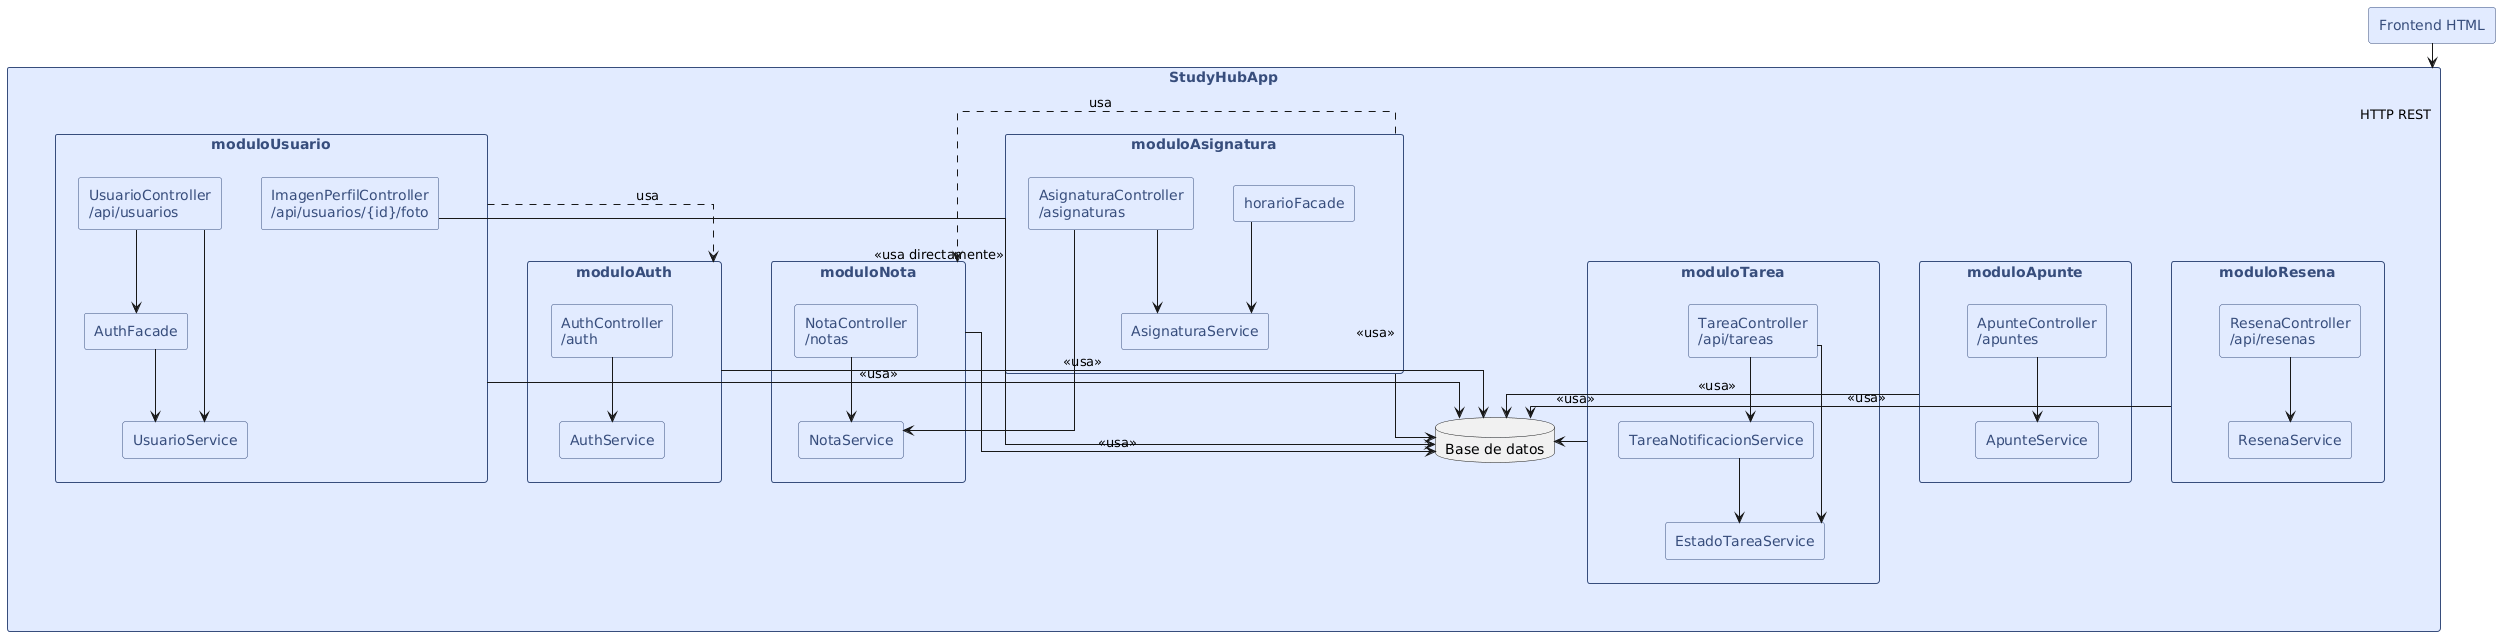

The diagram above was rendered by PlantUML. Its source (embedded in the PNG):
@startuml
skinparam componentStyle rectangle
skinparam backgroundColor white
skinparam linetype ortho
skinparam nodesep 40
skinparam ranksep 60
skinparam component {
    BackgroundColor #E2EBFF
    BorderColor #374D7C
    FontColor #374D7C
}

component "Frontend HTML" as Frontend

component "StudyHubApp" as App {
    together {
        component "moduloUsuario" as ModUsuario {
            component "UsuarioController\n/api/usuarios" as UsuarioCtrl
            component "ImagenPerfilController\n/api/usuarios/{id}/foto" as ImagenCtrl
            component "UsuarioService" as UsuarioSvc
            component "AuthFacade" as AuthFac
        }
        component "moduloAuth" as ModAuth {
            component "AuthController\n/auth" as AuthCtrl
            component "AuthService" as AuthSvc
        }
        component "moduloAsignatura" as ModAsignatura {
            component "AsignaturaController\n/asignaturas" as AsignaturaCtrl
            component "AsignaturaService" as AsignaturaSvc
            component "horarioFacade" as HorarioFac
        }
        component "moduloNota" as ModNota {
            component "NotaController\n/notas" as NotaCtrl
            component "NotaService" as NotaSvc
        }
    }
    together {
        component "moduloTarea" as ModTarea {
            component "TareaController\n/api/tareas" as TareaCtrl
            component "TareaNotificacionService" as TareaNotifSvc
            component "EstadoTareaService" as EstadoSvc
        }
        component "moduloApunte" as ModApunte {
            component "ApunteController\n/apuntes" as ApunteCtrl
            component "ApunteService" as ApunteSvc
        }
        component "moduloResena" as ModResena {
            component "ResenaController\n/api/resenas" as ResenaCtrl
            component "ResenaService" as ResenaSvc
        }
    }

    database "Base de datos" as BD
}

' Conexion Frontend
Frontend --> App : HTTP REST

' Relaciones internas moduloUsuario
UsuarioCtrl --> UsuarioSvc
UsuarioCtrl --> AuthFac
AuthFac --> UsuarioSvc
ImagenCtrl --> BD : <<usa directamente>>

' Relaciones internas moduloAuth
AuthCtrl --> AuthSvc

' Relaciones internas moduloAsignatura
AsignaturaCtrl --> AsignaturaSvc
AsignaturaCtrl --> NotaSvc
HorarioFac --> AsignaturaSvc

' Relaciones internas moduloNota
NotaCtrl --> NotaSvc

' Relaciones internas moduloTarea
TareaCtrl --> TareaNotifSvc
TareaCtrl --> EstadoSvc
TareaNotifSvc --> EstadoSvc

' Relaciones internas moduloApunte
ApunteCtrl --> ApunteSvc

' Relaciones internas moduloResena
ResenaCtrl --> ResenaSvc

' Dependencias entre módulos
ModUsuario ..> ModAuth : usa
ModAsignatura ..> ModNota : usa

' Conexiones a base de datos
ModUsuario --> BD : <<usa>>
ModAuth --> BD : <<usa>>
ModAsignatura --> BD : <<usa>>
ModNota --> BD : <<usa>>
ModTarea --> BD : <<usa>>
ModApunte --> BD : <<usa>>
ModResena --> BD : <<usa>>
@enduml